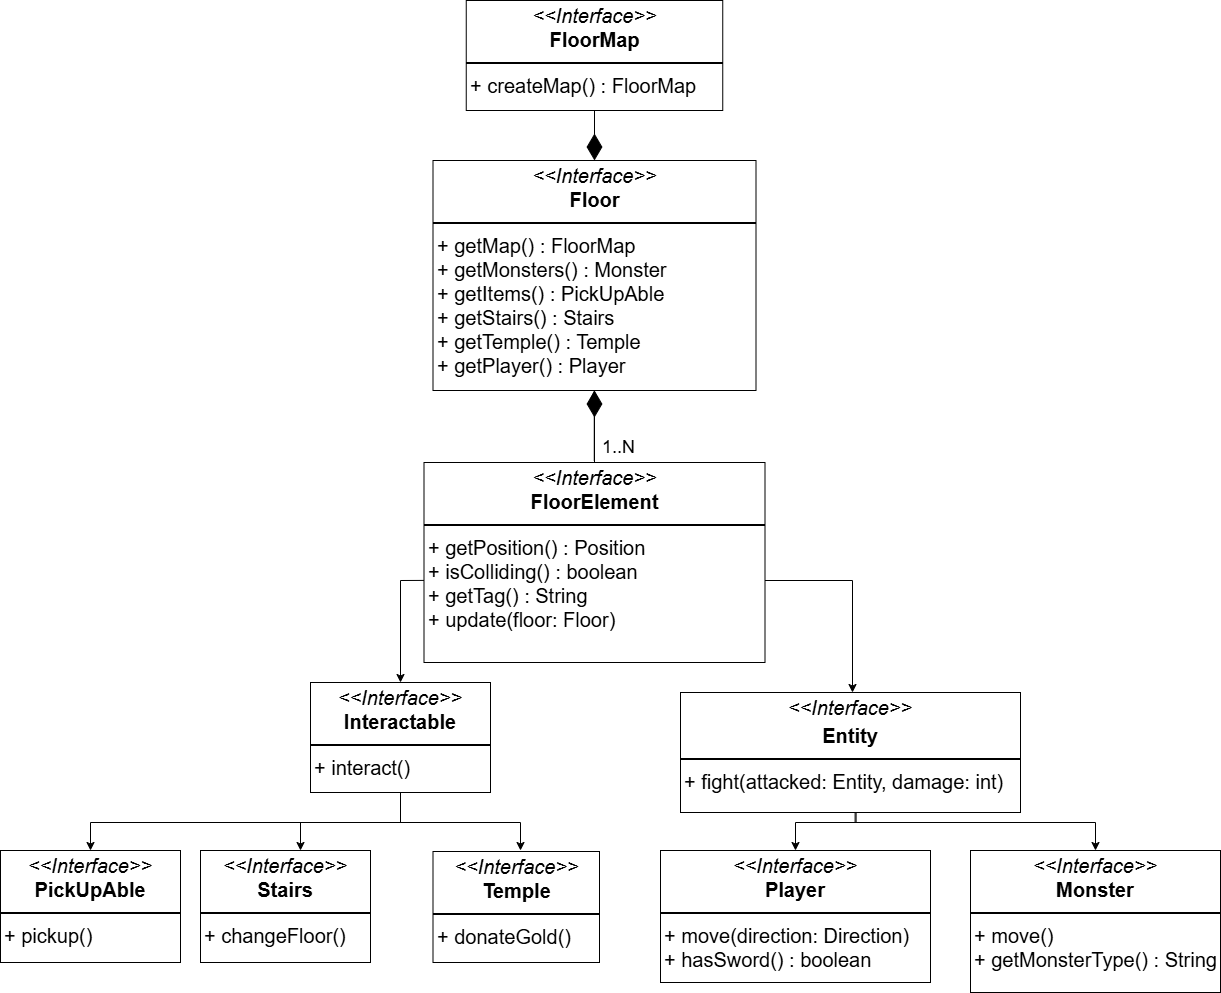

The diagram above was exported from draw.io. Its source (the exported page's mxGraphModel, read from the mxfile embedded in the PNG):
<mxGraphModel dx="1050" dy="522" grid="1" gridSize="10" guides="1" tooltips="1" connect="1" arrows="1" fold="1" page="1" pageScale="1.5" pageWidth="1169" pageHeight="826" background="none" math="0" shadow="0">
  <root>
    <mxCell id="0" style=";html=1;" />
    <mxCell id="1" style=";html=1;" parent="0" />
    <mxCell id="VmmC9jwIEhfVJ5GH1Yac-14" style="edgeStyle=orthogonalEdgeStyle;rounded=0;orthogonalLoop=1;jettySize=auto;html=1;exitX=0.005;exitY=0.586;exitDx=0;exitDy=0;entryX=0.5;entryY=0;entryDx=0;entryDy=0;exitPerimeter=0;" parent="1" source="VmmC9jwIEhfVJ5GH1Yac-4" target="VmmC9jwIEhfVJ5GH1Yac-7" edge="1">
      <mxGeometry relative="1" as="geometry">
        <Array as="points">
          <mxPoint x="784" y="597" />
          <mxPoint x="566" y="598" />
        </Array>
      </mxGeometry>
    </mxCell>
    <mxCell id="VmmC9jwIEhfVJ5GH1Yac-15" style="edgeStyle=orthogonalEdgeStyle;rounded=0;orthogonalLoop=1;jettySize=auto;html=1;entryX=0.5;entryY=0;entryDx=0;entryDy=0;" parent="1" source="VmmC9jwIEhfVJ5GH1Yac-4" edge="1">
      <mxGeometry relative="1" as="geometry">
        <Array as="points">
          <mxPoint x="1042" y="598" />
        </Array>
        <mxPoint x="1042" y="709.9999999999998" as="targetPoint" />
      </mxGeometry>
    </mxCell>
    <mxCell id="VmmC9jwIEhfVJ5GH1Yac-4" value="&lt;p style=&quot;margin:0px;margin-top:4px;text-align:center;&quot;&gt;&lt;i&gt;&amp;lt;&amp;lt;Interface&amp;gt;&amp;gt;&lt;/i&gt;&lt;br&gt;&lt;b&gt;FloorElement&lt;/b&gt;&lt;/p&gt;&lt;hr style=&quot;border-style:solid;&quot;&gt;&lt;p style=&quot;margin:0px;margin-left:4px;&quot;&gt;&lt;/p&gt;&lt;p style=&quot;margin:0px;margin-left:4px;&quot;&gt;+ getPosition() : Position&lt;/p&gt;&lt;p style=&quot;margin:0px;margin-left:4px;&quot;&gt;+ isColliding() : boolean&lt;/p&gt;&lt;p style=&quot;margin:0px;margin-left:4px;&quot;&gt;+ getTag() : String&lt;/p&gt;&lt;p style=&quot;margin:0px;margin-left:4px;&quot;&gt;+ update(floor: Floor)&amp;nbsp;&lt;/p&gt;&lt;p style=&quot;margin:0px;margin-left:4px;&quot;&gt;&lt;br&gt;&lt;/p&gt;&lt;p style=&quot;margin:0px;margin-left:4px;&quot;&gt;&lt;br&gt;&lt;/p&gt;" style="verticalAlign=top;align=left;overflow=fill;html=1;whiteSpace=wrap;fontSize=20;" parent="1" vertex="1">
      <mxGeometry x="613.5" y="480" width="341" height="200" as="geometry" />
    </mxCell>
    <mxCell id="VmmC9jwIEhfVJ5GH1Yac-20" style="edgeStyle=orthogonalEdgeStyle;rounded=0;orthogonalLoop=1;jettySize=auto;html=1;entryX=0.5;entryY=0;entryDx=0;entryDy=0;exitX=0.5;exitY=1;exitDx=0;exitDy=0;" parent="1" source="VmmC9jwIEhfVJ5GH1Yac-7" target="VmmC9jwIEhfVJ5GH1Yac-12" edge="1">
      <mxGeometry relative="1" as="geometry">
        <Array as="points">
          <mxPoint x="590" y="840" />
          <mxPoint x="280" y="840" />
        </Array>
        <mxPoint x="610" y="738" as="sourcePoint" />
        <mxPoint x="301.1" y="773" as="targetPoint" />
      </mxGeometry>
    </mxCell>
    <mxCell id="VmmC9jwIEhfVJ5GH1Yac-7" value="&lt;p style=&quot;margin:0px;margin-top:4px;text-align:center;&quot;&gt;&lt;i&gt;&amp;lt;&amp;lt;Interface&amp;gt;&amp;gt;&lt;/i&gt;&lt;br&gt;&lt;b&gt;Interactable&lt;/b&gt;&lt;/p&gt;&lt;hr style=&quot;border-style:solid;&quot;&gt;&lt;p style=&quot;margin:0px;margin-left:4px;&quot;&gt;&lt;/p&gt;&lt;p style=&quot;margin:0px;margin-left:4px;&quot;&gt;+ interact()&lt;/p&gt;" style="verticalAlign=top;align=left;overflow=fill;html=1;whiteSpace=wrap;fontSize=20;" parent="1" vertex="1">
      <mxGeometry x="500" y="700" width="180" height="110" as="geometry" />
    </mxCell>
    <mxCell id="VmmC9jwIEhfVJ5GH1Yac-8" value="&lt;p style=&quot;margin:0px;margin-top:4px;text-align:center;&quot;&gt;&lt;i&gt;&amp;lt;&amp;lt;Interface&amp;gt;&amp;gt;&lt;/i&gt;&lt;br&gt;&lt;b&gt;Player&lt;/b&gt;&lt;/p&gt;&lt;hr style=&quot;border-style:solid;&quot;&gt;&lt;p style=&quot;margin:0px;margin-left:4px;&quot;&gt;+ move(direction: Direction)&lt;/p&gt;&lt;p style=&quot;margin:0px;margin-left:4px;&quot;&gt;+ hasSword() : boolean&lt;/p&gt;" style="verticalAlign=top;align=left;overflow=fill;html=1;whiteSpace=wrap;fontSize=20;" parent="1" vertex="1">
      <mxGeometry x="850" y="868" width="270" height="132" as="geometry" />
    </mxCell>
    <mxCell id="VmmC9jwIEhfVJ5GH1Yac-17" style="edgeStyle=orthogonalEdgeStyle;rounded=0;orthogonalLoop=1;jettySize=auto;html=1;entryX=0.5;entryY=0;entryDx=0;entryDy=0;exitX=0.508;exitY=1.038;exitDx=0;exitDy=0;exitPerimeter=0;" parent="1" target="VmmC9jwIEhfVJ5GH1Yac-11" edge="1">
      <mxGeometry relative="1" as="geometry">
        <Array as="points">
          <mxPoint x="1045" y="840" />
          <mxPoint x="1285" y="840" />
        </Array>
        <mxPoint x="1044.6399999999999" y="801.5199999999998" as="sourcePoint" />
      </mxGeometry>
    </mxCell>
    <mxCell id="VmmC9jwIEhfVJ5GH1Yac-11" value="&lt;p style=&quot;margin:0px;margin-top:4px;text-align:center;&quot;&gt;&lt;i&gt;&amp;lt;&amp;lt;Interface&amp;gt;&amp;gt;&lt;/i&gt;&lt;br&gt;&lt;b&gt;Monster&lt;/b&gt;&lt;/p&gt;&lt;hr style=&quot;border-style:solid;&quot;&gt;&lt;p style=&quot;margin:0px;margin-left:4px;&quot;&gt;&lt;/p&gt;&lt;p style=&quot;margin:0px;margin-left:4px;&quot;&gt;&lt;span style=&quot;background-color: transparent; color: light-dark(rgb(0, 0, 0), rgb(255, 255, 255));&quot;&gt;+ move()&lt;/span&gt;&lt;/p&gt;&lt;p style=&quot;margin:0px;margin-left:4px;&quot;&gt;&lt;span style=&quot;background-color: transparent; color: light-dark(rgb(0, 0, 0), rgb(255, 255, 255));&quot;&gt;+ getMonsterType() : String&lt;/span&gt;&lt;/p&gt;" style="verticalAlign=top;align=left;overflow=fill;html=1;whiteSpace=wrap;fontSize=20;" parent="1" vertex="1">
      <mxGeometry x="1160" y="868" width="250" height="142" as="geometry" />
    </mxCell>
    <mxCell id="VmmC9jwIEhfVJ5GH1Yac-12" value="&lt;p style=&quot;margin:0px;margin-top:4px;text-align:center;&quot;&gt;&lt;i&gt;&amp;lt;&amp;lt;Interface&amp;gt;&amp;gt;&lt;/i&gt;&lt;br&gt;&lt;b&gt;PickUpAble&lt;/b&gt;&lt;/p&gt;&lt;hr style=&quot;border-style:solid;&quot;&gt;&lt;p style=&quot;margin:0px;margin-left:4px;&quot;&gt;+ pickup()&lt;/p&gt;" style="verticalAlign=top;align=left;overflow=fill;html=1;whiteSpace=wrap;fontSize=20;" parent="1" vertex="1">
      <mxGeometry x="190" y="868" width="180" height="112" as="geometry" />
    </mxCell>
    <mxCell id="VmmC9jwIEhfVJ5GH1Yac-18" style="edgeStyle=orthogonalEdgeStyle;rounded=0;orthogonalLoop=1;jettySize=auto;html=1;entryX=0.5;entryY=0;entryDx=0;entryDy=0;exitX=0.5;exitY=1;exitDx=0;exitDy=0;" parent="1" source="VmmC9jwIEhfVJ5GH1Yac-7" edge="1">
      <mxGeometry relative="1" as="geometry">
        <mxPoint x="710" y="868" as="targetPoint" />
        <Array as="points">
          <mxPoint x="590" y="840" />
          <mxPoint x="710" y="840" />
        </Array>
      </mxGeometry>
    </mxCell>
    <mxCell id="VmmC9jwIEhfVJ5GH1Yac-19" style="edgeStyle=orthogonalEdgeStyle;rounded=0;orthogonalLoop=1;jettySize=auto;html=1;entryX=0.5;entryY=0;entryDx=0;entryDy=0;exitX=0.5;exitY=1;exitDx=0;exitDy=0;" parent="1" source="VmmC9jwIEhfVJ5GH1Yac-7" edge="1">
      <mxGeometry relative="1" as="geometry">
        <mxPoint x="605.4666666666665" y="822" as="sourcePoint" />
        <mxPoint x="490" y="868" as="targetPoint" />
        <Array as="points">
          <mxPoint x="590" y="840" />
          <mxPoint x="490" y="840" />
        </Array>
      </mxGeometry>
    </mxCell>
    <mxCell id="VmmC9jwIEhfVJ5GH1Yac-24" value="&lt;p style=&quot;margin:0px;margin-top:4px;text-align:center;&quot;&gt;&lt;i&gt;&amp;lt;&amp;lt;Interface&amp;gt;&amp;gt;&lt;/i&gt;&lt;br&gt;&lt;b&gt;FloorMap&lt;/b&gt;&lt;/p&gt;&lt;hr style=&quot;border-style:solid;&quot;&gt;&lt;p style=&quot;margin:0px;margin-left:4px;&quot;&gt;+ createMap() : FloorMap&lt;/p&gt;" style="verticalAlign=top;align=left;overflow=fill;html=1;whiteSpace=wrap;fontSize=20;" parent="1" vertex="1">
      <mxGeometry x="655.75" y="18" width="256.5" height="110" as="geometry" />
    </mxCell>
    <mxCell id="y8UXIlC8-BbujjriRwss-2" value="" style="endArrow=diamondThin;endFill=1;endSize=24;html=1;rounded=0;exitX=0.5;exitY=1;exitDx=0;exitDy=0;entryX=0.5;entryY=0;entryDx=0;entryDy=0;" parent="1" source="VmmC9jwIEhfVJ5GH1Yac-24" target="VmmC9jwIEhfVJ5GH1Yac-3" edge="1">
      <mxGeometry width="160" relative="1" as="geometry">
        <mxPoint x="704" y="178" as="sourcePoint" />
        <mxPoint x="864" y="178" as="targetPoint" />
      </mxGeometry>
    </mxCell>
    <mxCell id="y8UXIlC8-BbujjriRwss-9" value="N" style="endArrow=block;endFill=1;html=1;edgeStyle=orthogonalEdgeStyle;align=left;verticalAlign=top;rounded=0;exitX=0.5;exitY=0;exitDx=0;exitDy=0;entryX=0.5;entryY=1;entryDx=0;entryDy=0;" parent="1" edge="1">
      <mxGeometry x="1" y="-79" relative="1" as="geometry">
        <mxPoint x="783.77" y="478" as="sourcePoint" />
        <mxPoint x="783.77" y="408" as="targetPoint" />
        <mxPoint x="-43" y="-69" as="offset" />
      </mxGeometry>
    </mxCell>
    <mxCell id="y8UXIlC8-BbujjriRwss-10" value="1..N" style="edgeLabel;resizable=0;html=1;align=left;verticalAlign=bottom;fontSize=18;" parent="y8UXIlC8-BbujjriRwss-9" connectable="0" vertex="1">
      <mxGeometry x="-1" relative="1" as="geometry">
        <mxPoint x="6" as="offset" />
      </mxGeometry>
    </mxCell>
    <mxCell id="y8UXIlC8-BbujjriRwss-11" value="" style="endArrow=diamondThin;endFill=1;endSize=24;html=1;rounded=0;exitX=0.5;exitY=0;exitDx=0;exitDy=0;entryX=0.5;entryY=1;entryDx=0;entryDy=0;" parent="1" source="VmmC9jwIEhfVJ5GH1Yac-4" target="VmmC9jwIEhfVJ5GH1Yac-3" edge="1">
      <mxGeometry width="160" relative="1" as="geometry">
        <mxPoint x="680" y="458" as="sourcePoint" />
        <mxPoint x="780" y="408" as="targetPoint" />
      </mxGeometry>
    </mxCell>
    <mxCell id="VmmC9jwIEhfVJ5GH1Yac-3" value="&lt;p style=&quot;margin:0px;margin-top:4px;text-align:center;&quot;&gt;&lt;i&gt;&amp;lt;&amp;lt;Interface&amp;gt;&amp;gt;&lt;/i&gt;&lt;br&gt;&lt;b&gt;Floor&lt;/b&gt;&lt;/p&gt;&lt;hr style=&quot;border-style:solid;&quot;&gt;&lt;p style=&quot;margin:0px;margin-left:4px;&quot;&gt;&lt;/p&gt;&lt;p style=&quot;margin:0px;margin-left:4px;&quot;&gt;+ getMap() : FloorMap&lt;/p&gt;&lt;p style=&quot;margin:0px;margin-left:4px;&quot;&gt;+ getMonsters() : Monster&lt;/p&gt;&lt;p style=&quot;margin:0px;margin-left:4px;&quot;&gt;+ getItems() : PickUpAble&amp;nbsp;&lt;/p&gt;&lt;p style=&quot;margin:0px;margin-left:4px;&quot;&gt;+ getStairs() : Stairs&lt;/p&gt;&lt;p style=&quot;margin:0px;margin-left:4px;&quot;&gt;+ getTemple() : Temple&lt;/p&gt;&lt;p style=&quot;margin:0px;margin-left:4px;&quot;&gt;+ getPlayer() : Player&lt;/p&gt;" style="verticalAlign=top;align=left;overflow=fill;html=1;whiteSpace=wrap;fontSize=20;" parent="1" vertex="1">
      <mxGeometry x="622.5" y="178" width="323" height="230" as="geometry" />
    </mxCell>
    <mxCell id="rnJY5OmHnBxcdkbtiKv_-28" value="" style="edgeStyle=orthogonalEdgeStyle;rounded=0;orthogonalLoop=1;jettySize=auto;html=1;exitX=0.511;exitY=0.991;exitDx=0;exitDy=0;exitPerimeter=0;entryX=0.5;entryY=0;entryDx=0;entryDy=0;" parent="1" target="VmmC9jwIEhfVJ5GH1Yac-8" edge="1">
      <mxGeometry relative="1" as="geometry">
        <Array as="points">
          <mxPoint x="1046" y="840" />
          <mxPoint x="985" y="840" />
        </Array>
        <mxPoint x="1045.63" y="799.6399999999999" as="sourcePoint" />
      </mxGeometry>
    </mxCell>
    <mxCell id="V9wstgPqWx-4cwU-7ofQ-3" value="&lt;p style=&quot;margin:0px;margin-top:4px;text-align:center;&quot;&gt;&lt;i&gt;&amp;lt;&amp;lt;Interface&amp;gt;&amp;gt;&lt;/i&gt;&lt;br&gt;&lt;/p&gt;&lt;p style=&quot;margin:0px;margin-top:4px;text-align:center;&quot;&gt;&lt;b&gt;Entity&lt;/b&gt;&lt;/p&gt;&lt;hr style=&quot;border-style:solid;&quot;&gt;&lt;p style=&quot;margin:0px;margin-left:4px;&quot;&gt;&lt;span style=&quot;background-color: transparent; color: light-dark(rgb(0, 0, 0), rgb(255, 255, 255));&quot;&gt;+ fight(attacked: Entity, damage: int)&lt;/span&gt;&lt;/p&gt;" style="verticalAlign=top;align=left;overflow=fill;html=1;whiteSpace=wrap;fontSize=20;" vertex="1" parent="1">
      <mxGeometry x="870" y="710" width="340" height="120" as="geometry" />
    </mxCell>
    <mxCell id="V9wstgPqWx-4cwU-7ofQ-4" value="&lt;p style=&quot;margin:0px;margin-top:4px;text-align:center;&quot;&gt;&lt;i&gt;&amp;lt;&amp;lt;Interface&amp;gt;&amp;gt;&lt;/i&gt;&lt;br&gt;&lt;b&gt;Stairs&lt;/b&gt;&lt;/p&gt;&lt;hr style=&quot;border-style:solid;&quot;&gt;&lt;p style=&quot;margin:0px;margin-left:4px;&quot;&gt;+ changeFloor()&lt;br&gt;&lt;/p&gt;" style="verticalAlign=top;align=left;overflow=fill;html=1;whiteSpace=wrap;fontSize=20;" vertex="1" parent="1">
      <mxGeometry x="390" y="868" width="170" height="112" as="geometry" />
    </mxCell>
    <mxCell id="0JHrUq_en50aWwvLW0bH-1" value="&lt;p style=&quot;margin:0px;margin-top:4px;text-align:center;&quot;&gt;&lt;i&gt;&amp;lt;&amp;lt;Interface&amp;gt;&amp;gt;&lt;/i&gt;&lt;br&gt;&lt;b&gt;Temple&lt;/b&gt;&lt;/p&gt;&lt;hr style=&quot;border-style:solid;&quot;&gt;&lt;p style=&quot;margin:0px;margin-left:4px;&quot;&gt;+ donateGold()&lt;br&gt;&lt;/p&gt;" style="verticalAlign=top;align=left;overflow=fill;html=1;whiteSpace=wrap;fontSize=20;" vertex="1" parent="1">
      <mxGeometry x="622.5" y="869" width="166.5" height="111" as="geometry" />
    </mxCell>
  </root>
</mxGraphModel>